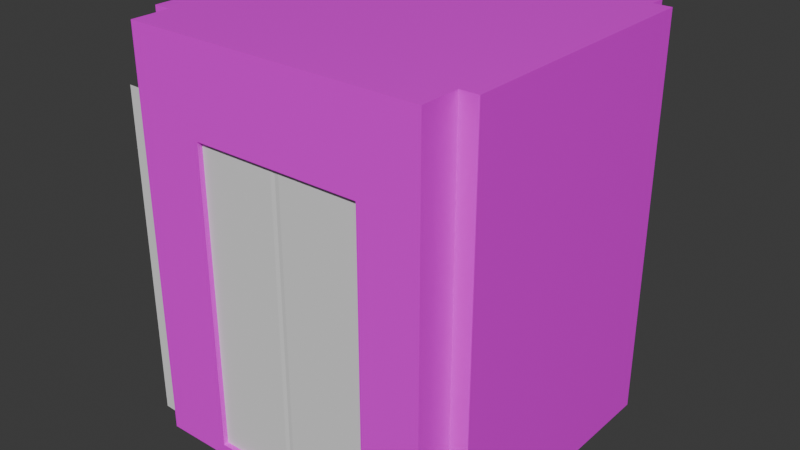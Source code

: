 # Source: elevator.blend  (saved by Blender 4.4.32; exported with 4.5.12 LTS)
import bpy
from mathutils import Matrix  # noqa: F401  (used for matrix-valued properties, if any)

bpy.ops.wm.read_factory_settings(use_empty=True)
scene = bpy.context.scene
scene.name = 'Scene'

# ---- collections
col_collection = bpy.data.collections.new('Collection'); scene.collection.children.link(col_collection)

# ---- images (referenced by path relative to the original .blend; pixels are not part of the script)
import os
ASSET_DIR = os.environ.get("B2B_ASSET_DIR", "")  # directory of the original .blend (textures are referenced by path, not embedded)
HERE = os.path.dirname(os.path.abspath(__file__))  # packed textures are extracted next to this script under _unpacked/

def load_image(name, relpath, width, height, colorspace="sRGB"):
    """Load a texture the original file referenced (path relative to the .blend, or extracted next to this script)."""
    p = next((c for c in (os.path.join(HERE, relpath), os.path.join(ASSET_DIR, relpath)) if relpath and os.path.exists(c)), "")
    if p:
        img = bpy.data.images.load(p, check_existing=True)
        img.name = name
    else:  # same state as the original file: an image datablock whose file is absent (Cycles renders it pink)
        img = bpy.data.images.new(name, width, height)
        img.source = "FILE"
        img.filepath = "//" + (relpath or name)
    img.colorspace_settings.name = colorspace
    return img
img_elevator_base_color = load_image('elevator base color', 'elevator base color.png', 1024, 1024, 'sRGB')
img_material_roughness = load_image('Material Roughness', '', 1024, 1024, 'Non-Color')

# ---- materials (node trees are filled in below, after node groups)
mat_material = bpy.data.materials.new('Material')
mat_brushed_metal = bpy.data.materials.new('Brushed Metal')
mat_brushed_metal.use_transparent_shadow = False

# ---- node groups
ng_output_1_if_input_is_equal_value_002 = bpy.data.node_groups.new('Output 1 if input is equal Value.002', 'ShaderNodeTree')
_s = ng_output_1_if_input_is_equal_value_002.interface.new_socket(name='Value', in_out='OUTPUT', socket_type='NodeSocketFloat')
_s.min_value = 0.0
_s.max_value = 0.0
_s = ng_output_1_if_input_is_equal_value_002.interface.new_socket(name='Value', in_out='INPUT', socket_type='NodeSocketFloat')
_s.default_value = 0.5
_s.min_value = -1e+04
_s.max_value = 1e+04
_s = ng_output_1_if_input_is_equal_value_002.interface.new_socket(name='Input', in_out='INPUT', socket_type='NodeSocketFloat')
_s.default_value = 0.001
_s.min_value = -1e+04
_s.max_value = 1e+04
_N = ng_output_1_if_input_is_equal_value_002.nodes; _L = ng_output_1_if_input_is_equal_value_002.links
n0 = _N.new('ShaderNodeMath'); n0.name = 'Math.001'; n0.location = (-440, -166)
n0.width = 120
n0.operation = 'LESS_THAN'
n0.inputs[2].default_value = 0.0
n1 = _N.new('ShaderNodeMath'); n1.name = 'Math'; n1.location = (-440, 0)
n1.width = 120
n1.operation = 'GREATER_THAN'
n1.inputs[2].default_value = 0.0
n2 = _N.new('ShaderNodeMath'); n2.name = 'Math.004'; n2.location = (-220, 0)
n2.width = 120
n2.operation = 'MULTIPLY'
n2.inputs[2].default_value = 0.0
n3 = _N.new('ShaderNodeMath'); n3.name = 'Math.002'; n3.location = (-660, 0)
n3.width = 120
n3.inputs[1].default_value = 0.01
n3.inputs[2].default_value = 0.0
n4 = _N.new('ShaderNodeMath'); n4.name = 'Math.003'; n4.location = (-660, -166)
n4.width = 120
n4.operation = 'SUBTRACT'
n4.inputs[1].default_value = 0.01
n4.inputs[2].default_value = 0.0
n5 = _N.new('NodeGroupInput'); n5.name = 'Group Input'; n5.location = (-760, 0)
n6 = _N.new('NodeGroupOutput'); n6.name = 'Group Output'; n6.location = (0, 0)
_L.new(n1.outputs[0], n2.inputs[0])
_L.new(n0.outputs[0], n2.inputs[1])
_L.new(n3.outputs[0], n1.inputs[0])
_L.new(n4.outputs[0], n0.inputs[0])
_L.new(n5.outputs[1], n1.inputs[1])
_L.new(n5.outputs[1], n0.inputs[1])
_L.new(n5.outputs[0], n3.inputs[0])
_L.new(n5.outputs[0], n4.inputs[0])
_L.new(n2.outputs[0], n6.inputs[0])
n6.is_active_output = True
ng_selector_002 = bpy.data.node_groups.new('Selector.002', 'ShaderNodeTree')
_s = ng_selector_002.interface.new_socket(name='0', in_out='OUTPUT', socket_type='NodeSocketFloat')
_s.min_value = 0.0
_s.max_value = 0.0
_s = ng_selector_002.interface.new_socket(name='0.1', in_out='OUTPUT', socket_type='NodeSocketFloat')
_s.min_value = 0.0
_s.max_value = 0.0
_s = ng_selector_002.interface.new_socket(name='0.2', in_out='OUTPUT', socket_type='NodeSocketFloat')
_s.min_value = 0.0
_s.max_value = 0.0
_s = ng_selector_002.interface.new_socket(name='0.3', in_out='OUTPUT', socket_type='NodeSocketFloat')
_s.min_value = 0.0
_s.max_value = 0.0
_s = ng_selector_002.interface.new_socket(name='0.4', in_out='OUTPUT', socket_type='NodeSocketFloat')
_s.min_value = 0.0
_s.max_value = 0.0
_s = ng_selector_002.interface.new_socket(name='0.5', in_out='OUTPUT', socket_type='NodeSocketFloat')
_s.min_value = 0.0
_s.max_value = 0.0
_s = ng_selector_002.interface.new_socket(name='0.6', in_out='OUTPUT', socket_type='NodeSocketFloat')
_s.min_value = 0.0
_s.max_value = 0.0
_s = ng_selector_002.interface.new_socket(name='0.7', in_out='OUTPUT', socket_type='NodeSocketFloat')
_s.min_value = 0.0
_s.max_value = 0.0
_s = ng_selector_002.interface.new_socket(name='0.8', in_out='OUTPUT', socket_type='NodeSocketFloat')
_s.min_value = 0.0
_s.max_value = 0.0
_s = ng_selector_002.interface.new_socket(name='0.9', in_out='OUTPUT', socket_type='NodeSocketFloat')
_s.min_value = 0.0
_s.max_value = 0.0
_s = ng_selector_002.interface.new_socket(name='1', in_out='OUTPUT', socket_type='NodeSocketFloat')
_s.min_value = 0.0
_s.max_value = 0.0
_s = ng_selector_002.interface.new_socket(name='Input', in_out='INPUT', socket_type='NodeSocketFloat')
_s.default_value = 0.1
_s.min_value = -1e+04
_s.max_value = 1e+04
_N = ng_selector_002.nodes; _L = ng_selector_002.links
n0 = _N.new('NodeFrame'); n0.name = 'Frame'; n0.location = (641, 77)
n0.label = 'bwide.wordpress.com'
n0.width = 200
n1 = _N.new('ShaderNodeGroup'); n1.name = 'Group.008'; n1.location = (-220, -1124)
n1.width = 120
n1.node_tree = ng_output_1_if_input_is_equal_value_002
n1.inputs[0].default_value = 0.8
n2 = _N.new('ShaderNodeGroup'); n2.name = 'Group.005'; n2.location = (-220, -703)
n2.width = 120
n2.node_tree = ng_output_1_if_input_is_equal_value_002
n2.inputs[0].default_value = 0.5
n3 = _N.new('ShaderNodeGroup'); n3.name = 'Group.002'; n3.location = (-220, -281)
n3.width = 120
n3.node_tree = ng_output_1_if_input_is_equal_value_002
n3.inputs[0].default_value = 0.2
n4 = _N.new('ShaderNodeGroup'); n4.name = 'Group.010'; n4.location = (-220, -1405)
n4.width = 120
n4.node_tree = ng_output_1_if_input_is_equal_value_002
n4.inputs[0].default_value = 1.0
n5 = _N.new('ShaderNodeGroup'); n5.name = 'Group.004'; n5.location = (-220, -562)
n5.width = 120
n5.node_tree = ng_output_1_if_input_is_equal_value_002
n5.inputs[0].default_value = 0.4
n6 = _N.new('ShaderNodeGroup'); n6.name = 'Group.001'; n6.location = (-220, -140)
n6.width = 120
n6.node_tree = ng_output_1_if_input_is_equal_value_002
n6.inputs[0].default_value = 0.1
n7 = _N.new('ShaderNodeGroup'); n7.name = 'Group.003'; n7.location = (-220, -422)
n7.width = 120
n7.node_tree = ng_output_1_if_input_is_equal_value_002
n7.inputs[0].default_value = 0.3
n8 = _N.new('ShaderNodeGroup'); n8.name = 'Group.007'; n8.location = (-220, -983)
n8.width = 120
n8.node_tree = ng_output_1_if_input_is_equal_value_002
n8.inputs[0].default_value = 0.7
n9 = _N.new('ShaderNodeGroup'); n9.name = 'Group.009'; n9.location = (-220, -1264)
n9.width = 120
n9.node_tree = ng_output_1_if_input_is_equal_value_002
n9.inputs[0].default_value = 0.9
n10 = _N.new('ShaderNodeGroup'); n10.name = 'Group.006'; n10.location = (-220, -843)
n10.width = 120
n10.node_tree = ng_output_1_if_input_is_equal_value_002
n10.inputs[0].default_value = 0.6
n11 = _N.new('ShaderNodeGroup'); n11.name = 'Group'; n11.location = (-220, 0)
n11.width = 93
n11.node_tree = ng_output_1_if_input_is_equal_value_002
n11.inputs[0].default_value = 0.0
n12 = _N.new('NodeGroupOutput'); n12.name = 'Group Output'; n12.location = (-641, -77)
n13 = _N.new('NodeGroupInput'); n13.name = 'Group Input'; n13.location = (-460, 0)
n12.parent = n0
_L.new(n13.outputs[0], n11.inputs[1])
_L.new(n13.outputs[0], n6.inputs[1])
_L.new(n13.outputs[0], n3.inputs[1])
_L.new(n13.outputs[0], n7.inputs[1])
_L.new(n13.outputs[0], n5.inputs[1])
_L.new(n13.outputs[0], n2.inputs[1])
_L.new(n13.outputs[0], n10.inputs[1])
_L.new(n13.outputs[0], n8.inputs[1])
_L.new(n13.outputs[0], n1.inputs[1])
_L.new(n13.outputs[0], n9.inputs[1])
_L.new(n13.outputs[0], n4.inputs[1])
_L.new(n11.outputs[0], n12.inputs[0])
_L.new(n6.outputs[0], n12.inputs[1])
_L.new(n3.outputs[0], n12.inputs[2])
_L.new(n7.outputs[0], n12.inputs[3])
_L.new(n5.outputs[0], n12.inputs[4])
_L.new(n2.outputs[0], n12.inputs[5])
_L.new(n10.outputs[0], n12.inputs[6])
_L.new(n8.outputs[0], n12.inputs[7])
_L.new(n1.outputs[0], n12.inputs[8])
_L.new(n9.outputs[0], n12.inputs[9])
_L.new(n4.outputs[0], n12.inputs[10])
n12.is_active_output = True
ng_selector0_1_002 = bpy.data.node_groups.new('Selector0-1.002', 'ShaderNodeTree')
_s = ng_selector0_1_002.interface.new_socket(name='Color', in_out='OUTPUT', socket_type='NodeSocketColor')
_s.default_value = (0.0, 0.0, 0.0, 0.0)
_s = ng_selector0_1_002.interface.new_socket(name='Select', in_out='INPUT', socket_type='NodeSocketFloat')
_s.min_value = 0.0
_s.max_value = 1.0
_s = ng_selector0_1_002.interface.new_socket(name='Color', in_out='INPUT', socket_type='NodeSocketColor')
_s.default_value = (0.5, 0.4967, 0.0, 1.0)
_s = ng_selector0_1_002.interface.new_socket(name='Color', in_out='INPUT', socket_type='NodeSocketColor')
_s.default_value = (0.2579, 0.5, 0.0, 1.0)
_s = ng_selector0_1_002.interface.new_socket(name='Color', in_out='INPUT', socket_type='NodeSocketColor')
_s.default_value = (0.01591, 0.5, 0.0, 1.0)
_s = ng_selector0_1_002.interface.new_socket(name='Color', in_out='INPUT', socket_type='NodeSocketColor')
_s.default_value = (0.0, 0.5, 0.2751, 1.0)
_s = ng_selector0_1_002.interface.new_socket(name='Color', in_out='INPUT', socket_type='NodeSocketColor')
_s.default_value = (0.0, 0.3652, 0.5, 1.0)
_s = ng_selector0_1_002.interface.new_socket(name='Color', in_out='INPUT', socket_type='NodeSocketColor')
_s.default_value = (0.0, 0.125, 0.5, 1.0)
_s = ng_selector0_1_002.interface.new_socket(name='Color', in_out='INPUT', socket_type='NodeSocketColor')
_s.default_value = (0.1037, 0.0, 0.5, 1.0)
_s = ng_selector0_1_002.interface.new_socket(name='Color', in_out='INPUT', socket_type='NodeSocketColor')
_s.default_value = (0.2768, 0.0, 0.5, 1.0)
_s = ng_selector0_1_002.interface.new_socket(name='Color', in_out='INPUT', socket_type='NodeSocketColor')
_s.default_value = (0.5, 0.0, 0.3235, 1.0)
_s = ng_selector0_1_002.interface.new_socket(name='Color', in_out='INPUT', socket_type='NodeSocketColor')
_s.default_value = (0.5, 0.001576, 0.0, 1.0)
_s = ng_selector0_1_002.interface.new_socket(name='Color', in_out='INPUT', socket_type='NodeSocketColor')
_s.default_value = (0.5, 0.1248, 0.0, 1.0)
_s = ng_selector0_1_002.interface.new_socket(name='Color', in_out='INPUT', socket_type='NodeSocketColor')
_s.default_value = (0.5, 0.2282, 0.0, 1.0)
_N = ng_selector0_1_002.nodes; _L = ng_selector0_1_002.links
n0 = _N.new('NodeFrame'); n0.name = 'Frame'; n0.location = (742, 156)
n0.label = 'bwide.wordpress.com'
n0.width = 200
n1 = _N.new('ShaderNodeMix'); n1.name = 'Mix.001'; n1.location = (-374, -7)
n1.width = 100
n1.hide = True
n1.data_type = 'RGBA'
n2 = _N.new('ShaderNodeMix'); n2.name = 'Mix.002'; n2.location = (-561, -7)
n2.width = 100
n2.hide = True
n2.data_type = 'RGBA'
n3 = _N.new('ShaderNodeMix'); n3.name = 'Mix.003'; n3.location = (-748, -7)
n3.width = 100
n3.hide = True
n3.data_type = 'RGBA'
n4 = _N.new('ShaderNodeMix'); n4.name = 'Mix'; n4.location = (-187, -7)
n4.width = 100
n4.hide = True
n4.data_type = 'RGBA'
n5 = _N.new('ShaderNodeMix'); n5.name = 'Mix.007'; n5.location = (-935, -7)
n5.width = 100
n5.hide = True
n5.data_type = 'RGBA'
n6 = _N.new('ShaderNodeMix'); n6.name = 'Mix.006'; n6.location = (-1496, -7)
n6.width = 100
n6.hide = True
n6.data_type = 'RGBA'
n7 = _N.new('ShaderNodeMix'); n7.name = 'Mix.005'; n7.location = (-1309, -7)
n7.width = 100
n7.hide = True
n7.data_type = 'RGBA'
n8 = _N.new('ShaderNodeMix'); n8.name = 'Mix.004'; n8.location = (-1122, -7)
n8.width = 100
n8.hide = True
n8.data_type = 'RGBA'
n9 = _N.new('ShaderNodeMix'); n9.name = 'Mix.008'; n9.location = (-2057, -7)
n9.width = 100
n9.hide = True
n9.data_type = 'RGBA'
n10 = _N.new('ShaderNodeMix'); n10.name = 'Mix.009'; n10.location = (-1870, -7)
n10.width = 100
n10.hide = True
n10.data_type = 'RGBA'
n11 = _N.new('ShaderNodeMix'); n11.name = 'Mix.010'; n11.location = (-1683, -7)
n11.width = 100
n11.hide = True
n11.data_type = 'RGBA'
n12 = _N.new('ShaderNodeGroup'); n12.name = 'Group.011'; n12.location = (-2277, 0)
n12.width = 120
n12.node_tree = ng_selector_002
n13 = _N.new('NodeGroupOutput'); n13.name = 'Group Output'; n13.location = (-742, -156)
n14 = _N.new('NodeGroupInput'); n14.name = 'Group Input'; n14.location = (-2517, 0)
n13.parent = n0
_L.new(n12.outputs[0], n4.inputs[0])
_L.new(n12.outputs[1], n1.inputs[0])
_L.new(n1.outputs[2], n4.inputs[6])
_L.new(n3.outputs[2], n2.inputs[6])
_L.new(n12.outputs[2], n2.inputs[0])
_L.new(n12.outputs[3], n3.inputs[0])
_L.new(n2.outputs[2], n1.inputs[6])
_L.new(n8.outputs[2], n5.inputs[6])
_L.new(n6.outputs[2], n7.inputs[6])
_L.new(n7.outputs[2], n8.inputs[6])
_L.new(n5.outputs[2], n3.inputs[6])
_L.new(n12.outputs[4], n5.inputs[0])
_L.new(n12.outputs[5], n8.inputs[0])
_L.new(n12.outputs[6], n7.inputs[0])
_L.new(n12.outputs[7], n6.inputs[0])
_L.new(n9.outputs[2], n10.inputs[6])
_L.new(n10.outputs[2], n11.inputs[6])
_L.new(n11.outputs[2], n6.inputs[6])
_L.new(n12.outputs[8], n11.inputs[0])
_L.new(n12.outputs[9], n10.inputs[0])
_L.new(n12.outputs[10], n9.inputs[0])
_L.new(n14.outputs[0], n12.inputs[0])
_L.new(n14.outputs[1], n4.inputs[7])
_L.new(n4.outputs[2], n13.inputs[0])
n13.is_active_output = True
ng_condfresnel_002 = bpy.data.node_groups.new('CondFresnel.002', 'ShaderNodeTree')
_s = ng_condfresnel_002.interface.new_socket(name='Value', in_out='OUTPUT', socket_type='NodeSocketFloat')
_s = ng_condfresnel_002.interface.new_socket(name='n', in_out='INPUT', socket_type='NodeSocketFloat')
_s.default_value = 1.0
_s.min_value = -1e+04
_s.max_value = 1e+04
_s = ng_condfresnel_002.interface.new_socket(name='k', in_out='INPUT', socket_type='NodeSocketFloat')
_s.min_value = -1e+04
_s.max_value = 1e+04
_s = ng_condfresnel_002.interface.new_socket(name='Pol', in_out='INPUT', socket_type='NodeSocketFloat')
_s.subtype = 'FACTOR'
_s.default_value = 0.5
_s.min_value = 0.0
_s.max_value = 1.0
_N = ng_condfresnel_002.nodes; _L = ng_condfresnel_002.links
n0 = _N.new('ShaderNodeNewGeometry'); n0.name = 'Geometry'; n0.location = (-1940, 0)
n0.width = 120
n1 = _N.new('ShaderNodeMath'); n1.name = 'Add.001'; n1.location = (-1480, 0)
n1.width = 120
n1.operation = 'POWER'
n1.inputs[1].default_value = 2.0
n1.inputs[2].default_value = 0.0
n2 = _N.new('ShaderNodeMath'); n2.name = 'Add.005'; n2.location = (-1260, 0)
n2.width = 120
n2.operation = 'MULTIPLY'
n2.inputs[2].default_value = 0.0
n3 = _N.new('ShaderNodeVectorMath'); n3.name = 'Add'; n3.location = (-1700, 0)
n3.width = 80
n3.operation = 'DOT_PRODUCT'
n4 = _N.new('ShaderNodeMath'); n4.name = 'Add.008'; n4.location = (-1040, -167)
n4.width = 120
n4.inputs[2].default_value = 0.0
n5 = _N.new('ShaderNodeMath'); n5.name = 'Add.007'; n5.location = (-1260, -167)
n5.width = 120
n5.operation = 'MULTIPLY'
n5.inputs[1].default_value = 2.0
n5.inputs[2].default_value = 0.0
n6 = _N.new('ShaderNodeMath'); n6.name = 'Add.009'; n6.location = (-820, -166)
n6.width = 120
n6.inputs[1].default_value = 1.0
n6.inputs[2].default_value = 0.0
n7 = _N.new('ShaderNodeMath'); n7.name = 'Add.010'; n7.location = (-1040, 0)
n7.width = 120
n7.operation = 'SUBTRACT'
n7.inputs[2].default_value = 0.0
n8 = _N.new('ShaderNodeMath'); n8.name = 'Add.011'; n8.location = (-820, 0)
n8.width = 120
n8.inputs[1].default_value = 1.0
n8.inputs[2].default_value = 0.0
n9 = _N.new('ShaderNodeMath'); n9.name = 'Add.013'; n9.location = (-1040, -334)
n9.width = 120
n9.operation = 'SUBTRACT'
n9.inputs[2].default_value = 0.0
n10 = _N.new('ShaderNodeMath'); n10.name = 'Add.016'; n10.location = (-820, -499)
n10.width = 120
n10.inputs[2].default_value = 0.0
n11 = _N.new('ShaderNodeMath'); n11.name = 'Add.004'; n11.location = (-1480, -167)
n11.width = 120
n11.inputs[2].default_value = 0.0
n12 = _N.new('ShaderNodeMath'); n12.name = 'Add.015'; n12.location = (-1040, -500)
n12.width = 120
n12.inputs[2].default_value = 0.0
n13 = _N.new('ShaderNodeMath'); n13.name = 'Add.012'; n13.location = (-600, 0)
n13.width = 120
n13.operation = 'DIVIDE'
n13.inputs[2].default_value = 0.0
n14 = _N.new('ShaderNodeMath'); n14.name = 'Add.014'; n14.location = (-820, -334)
n14.width = 120
n14.inputs[2].default_value = 0.0
n15 = _N.new('ShaderNodeMath'); n15.name = 'Add.017'; n15.location = (-600, -168)
n15.width = 120
n15.operation = 'DIVIDE'
n15.inputs[2].default_value = 0.0
n16 = _N.new('ShaderNodeMath'); n16.name = 'Add.006'; n16.location = (-1480, -334)
n16.width = 120
n16.operation = 'MULTIPLY'
n16.inputs[2].default_value = 0.0
n17 = _N.new('ShaderNodeMath'); n17.name = 'Add.003'; n17.location = (-1700, -331)
n17.width = 120
n17.operation = 'POWER'
n17.inputs[1].default_value = 2.0
n17.inputs[2].default_value = 0.0
n18 = _N.new('ShaderNodeRGBToBW'); n18.name = 'RGB to BW'; n18.location = (-180, 0)
n18.width = 80
n19 = _N.new('ShaderNodeMix'); n19.name = 'Mix'; n19.location = (-380, 0)
n19.width = 100
n19.data_type = 'RGBA'
n20 = _N.new('ShaderNodeMath'); n20.name = 'Add.002'; n20.location = (-1700, -165)
n20.width = 120
n20.operation = 'POWER'
n20.inputs[1].default_value = 2.0
n20.inputs[2].default_value = 0.0
n21 = _N.new('NodeGroupInput'); n21.name = 'Group Input'; n21.location = (-1940, -202)
n22 = _N.new('NodeGroupOutput'); n22.name = 'Group Output'; n22.location = (0, 0)
_L.new(n0.outputs[1], n3.inputs[0])
_L.new(n0.outputs[4], n3.inputs[1])
_L.new(n3.outputs[1], n1.inputs[0])
_L.new(n20.outputs[0], n11.inputs[0])
_L.new(n11.outputs[0], n2.inputs[1])
_L.new(n1.outputs[0], n2.inputs[0])
_L.new(n3.outputs[1], n16.inputs[0])
_L.new(n16.outputs[0], n5.inputs[0])
_L.new(n2.outputs[0], n4.inputs[0])
_L.new(n5.outputs[0], n4.inputs[1])
_L.new(n4.outputs[0], n6.inputs[0])
_L.new(n2.outputs[0], n7.inputs[0])
_L.new(n5.outputs[0], n7.inputs[1])
_L.new(n7.outputs[0], n8.inputs[0])
_L.new(n6.outputs[0], n13.inputs[1])
_L.new(n8.outputs[0], n13.inputs[0])
_L.new(n11.outputs[0], n9.inputs[0])
_L.new(n5.outputs[0], n9.inputs[1])
_L.new(n9.outputs[0], n14.inputs[0])
_L.new(n1.outputs[0], n14.inputs[1])
_L.new(n12.outputs[0], n10.inputs[0])
_L.new(n1.outputs[0], n10.inputs[1])
_L.new(n11.outputs[0], n12.inputs[0])
_L.new(n5.outputs[0], n12.inputs[1])
_L.new(n14.outputs[0], n15.inputs[0])
_L.new(n10.outputs[0], n15.inputs[1])
_L.new(n21.outputs[0], n20.inputs[0])
_L.new(n21.outputs[0], n16.inputs[1])
_L.new(n21.outputs[1], n17.inputs[0])
_L.new(n17.outputs[0], n11.inputs[1])
_L.new(n19.outputs[2], n18.inputs[0])
_L.new(n18.outputs[0], n22.inputs[0])
_L.new(n13.outputs[0], n19.inputs[6])
_L.new(n15.outputs[0], n19.inputs[7])
_L.new(n21.outputs[2], n19.inputs[0])
n22.is_active_output = True
ng_chrome_brushed__002 = bpy.data.node_groups.new('Chrome(brushed).002', 'ShaderNodeTree')
_s = ng_chrome_brushed__002.interface.new_socket(name='Shader', in_out='OUTPUT', socket_type='NodeSocketShader')
_s = ng_chrome_brushed__002.interface.new_socket(name='XYZ Selector', in_out='INPUT', socket_type='NodeSocketFloat')
_s.default_value = 0.1
_s.min_value = 0.0
_s.max_value = 0.2
_s = ng_chrome_brushed__002.interface.new_socket(name='Scale', in_out='INPUT', socket_type='NodeSocketFloat')
_s.default_value = 1800.0
_s.min_value = -1000.0
_s.max_value = 1000.0
_s = ng_chrome_brushed__002.interface.new_socket(name='Normal', in_out='INPUT', socket_type='NodeSocketFloat')
_s.default_value = 0.03
_s.min_value = 0.0
_s.max_value = 10.0
_s = ng_chrome_brushed__002.interface.new_socket(name='Mix', in_out='INPUT', socket_type='NodeSocketFloat')
_s.default_value = 0.5
_s.min_value = 0.0
_s.max_value = 1.0
_s = ng_chrome_brushed__002.interface.new_socket(name='Rotation °', in_out='INPUT', socket_type='NodeSocketFloat')
_s.min_value = 0.0
_s.max_value = 1.0
_s = ng_chrome_brushed__002.interface.new_socket(name='Roughness1', in_out='INPUT', socket_type='NodeSocketFloat')
_s.default_value = 0.2
_s.min_value = 0.0
_s.max_value = 1.0
_s = ng_chrome_brushed__002.interface.new_socket(name='Anisotropy1', in_out='INPUT', socket_type='NodeSocketFloat')
_s.default_value = 0.5
_s.min_value = -1.0
_s.max_value = 1.0
_s = ng_chrome_brushed__002.interface.new_socket(name='Roughness2', in_out='INPUT', socket_type='NodeSocketFloat')
_s.default_value = 0.2
_s.min_value = 0.0
_s.max_value = 1.0
_s = ng_chrome_brushed__002.interface.new_socket(name='Anisotropy2', in_out='INPUT', socket_type='NodeSocketFloat')
_s.default_value = 0.9
_s.min_value = -1.0
_s.max_value = 1.0
_N = ng_chrome_brushed__002.nodes; _L = ng_chrome_brushed__002.links
n0 = _N.new('NodeFrame'); n0.name = 'Frame.012'; n0.location = (-1380, 30)
n0.label = 'Chromium(Cr)'
n0.width = 390
n1 = _N.new('NodeFrame'); n1.name = 'Frame'; n1.location = (-30, 30)
n1.label = 'bwide.wordpress.com'
n1.width = 200
n2 = _N.new('ShaderNodeBsdfAnisotropic'); n2.name = 'Anisotropic BSDF'; n2.location = (-500, -200)
n2.distribution = 'BECKMANN'
n3 = _N.new('ShaderNodeMath'); n3.name = 'Math'; n3.location = (-850, -369)
n3.width = 120
n3.hide = True
n3.operation = 'DIVIDE'
n3.inputs[1].default_value = 360.0
n3.inputs[2].default_value = 0.0
n4 = _N.new('ShaderNodeTexNoise'); n4.name = 'Noise Texture.001'; n4.location = (-1350, -679)
n4.width = 150
n4.inputs[3].default_value = 0.0
n5 = _N.new('ShaderNodeMath'); n5.name = 'Math.001'; n5.location = (-1570, -384)
n5.width = 120
n5.hide = True
n5.operation = 'MULTIPLY'
n5.inputs[1].default_value = 2.0
n5.inputs[2].default_value = 0.0
n6 = _N.new('ShaderNodeTangent'); n6.name = 'Tangent'; n6.location = (-1100, -325)
n6.axis = 'X'
n7 = _N.new('ShaderNodeTangent'); n7.name = 'Tangent.002'; n7.location = (-1100, -524)
n8 = _N.new('ShaderNodeTangent'); n8.name = 'Tangent.001'; n8.location = (-1100, -425)
n8.axis = 'Y'
n9 = _N.new('ShaderNodeMapping'); n9.name = 'Mapping.002'; n9.location = (-1810, -994)
n9.inputs[3].default_value = (0.1, 0.1, 60.0)
n10 = _N.new('ShaderNodeTexCoord'); n10.name = 'Texture Coordinate'; n10.location = (-2060, 0)
n10.width = 150
n11 = _N.new('ShaderNodeGroup'); n11.name = 'Group'; n11.location = (-850, -557)
n11.width = 120
n11.node_tree = ng_selector0_1_002
n11.inputs[2].default_value = (0.2579, 0.5, 0.0, 1.0)
n11.inputs[3].default_value = (0.01591, 0.5, 0.0, 1.0)
n11.inputs[4].default_value = (0.0, 0.5, 0.2751, 1.0)
n11.inputs[5].default_value = (0.0, 0.3652, 0.5, 1.0)
n11.inputs[6].default_value = (0.0, 0.125, 0.5, 1.0)
n11.inputs[7].default_value = (0.1037, 0.0, 0.5, 1.0)
n11.inputs[8].default_value = (0.2768, 0.0, 0.5, 1.0)
n11.inputs[9].default_value = (0.5, 0.0, 0.3235, 1.0)
n11.inputs[10].default_value = (0.5, 0.001576, 0.0, 1.0)
n11.inputs[11].default_value = (0.5, 0.1248, 0.0, 1.0)
n11.inputs[12].default_value = (0.5, 0.2282, 0.0, 1.0)
n12 = _N.new('ShaderNodeMapping'); n12.name = 'Mapping.001'; n12.location = (-1810, -627)
n12.inputs[3].default_value = (0.1, 60.0, 0.1)
n13 = _N.new('ShaderNodeMapping'); n13.name = 'Mapping'; n13.location = (-1810, -259)
n13.inputs[3].default_value = (60.0, 0.1, 0.1)
n14 = _N.new('ShaderNodeMixShader'); n14.name = 'Mix Shader'; n14.location = (-250, 0)
n14.width = 150
n15 = _N.new('ShaderNodeGroup'); n15.name = 'Group.001'; n15.location = (-1570, 0)
n15.width = 120
n15.node_tree = ng_selector0_1_002
n15.inputs[2].default_value = (0.2579, 0.5, 0.0, 1.0)
n15.inputs[3].default_value = (0.01591, 0.5, 0.0, 1.0)
n15.inputs[4].default_value = (0.0, 0.5, 0.2751, 1.0)
n15.inputs[5].default_value = (0.0, 0.3652, 0.5, 1.0)
n15.inputs[6].default_value = (0.0, 0.125, 0.5, 1.0)
n15.inputs[7].default_value = (0.1037, 0.0, 0.5, 1.0)
n15.inputs[8].default_value = (0.2768, 0.0, 0.5, 1.0)
n15.inputs[9].default_value = (0.5, 0.0, 0.3235, 1.0)
n15.inputs[10].default_value = (0.5, 0.001576, 0.0, 1.0)
n15.inputs[11].default_value = (0.5, 0.1248, 0.0, 1.0)
n15.inputs[12].default_value = (0.5, 0.2282, 0.0, 1.0)
n16 = _N.new('NodeGroupInput'); n16.name = 'Group Input'; n16.location = (-1810, 0)
n17 = _N.new('ShaderNodeMix'); n17.name = 'Mix.001'; n17.location = (-1100, -137)
n17.width = 100
n17.data_type = 'RGBA'
n18 = _N.new('ShaderNodeBsdfAnisotropic'); n18.name = 'Anisotropic BSDF.001'; n18.location = (-500, 0)
n18.distribution = 'BECKMANN'
n19 = _N.new('ShaderNodeNormalMap'); n19.name = 'Normal Map'; n19.location = (-850, -412)
n19.width = 250
n19.space = 'OBJECT'
n20 = _N.new('ShaderNodeMix'); n20.name = 'Mix'; n20.location = (-850, 0)
n20.width = 100
n20.data_type = 'RGBA'
n20.blend_type = 'OVERLAY'
n20.inputs[0].default_value = 1.0
n21 = _N.new('ShaderNodeGroup'); n21.name = 'Missing Datablock.035'; n21.location = (30, -30)
n21.width = 120
n21.node_tree = ng_condfresnel_002
n21.inputs[0].default_value = 3.068
n21.inputs[1].default_value = 3.361
n21.inputs[2].default_value = 0.5
n22 = _N.new('ShaderNodeGroup'); n22.name = 'Missing Datablock.033'; n22.location = (30, -197)
n22.width = 120
n22.node_tree = ng_condfresnel_002
n22.inputs[0].default_value = 3.172
n22.inputs[1].default_value = 3.327
n22.inputs[2].default_value = 0.5
n23 = _N.new('ShaderNodeCombineColor'); n23.name = 'Combine RGB.010'; n23.location = (280, -30)
n23.width = 80
n24 = _N.new('NodeGroupOutput'); n24.name = 'Group Output'; n24.location = (30, -30)
n25 = _N.new('ShaderNodeGroup'); n25.name = 'Missing Datablock.034'; n25.location = (30, -363)
n25.width = 119
n25.node_tree = ng_condfresnel_002
n25.inputs[0].default_value = 2.01
n25.inputs[1].default_value = 2.851
n25.inputs[2].default_value = 0.5
n26 = _N.new('ShaderNodeMath'); n26.name = 'Math.002'; n26.location = (-850, -934)
n26.operation = 'POWER'
n27 = _N.new('ShaderNodeMath'); n27.name = 'Math.003'; n27.location = (-850, -189)
n27.operation = 'POWER'
n28 = _N.new('ShaderNodeTexNoise'); n28.name = 'Noise Texture'; n28.location = (-1350, -500)
n28.width = 150
n28.inputs[3].default_value = 0.0
n21.parent = n0
n22.parent = n0
n23.parent = n0
n24.parent = n1
n25.parent = n0
_L.new(n2.outputs[0], n14.inputs[2])
_L.new(n19.outputs[0], n2.inputs[4])
_L.new(n20.outputs[2], n2.inputs[0])
_L.new(n20.outputs[2], n18.inputs[0])
_L.new(n19.outputs[0], n18.inputs[4])
_L.new(n18.outputs[0], n14.inputs[1])
_L.new(n3.outputs[0], n2.inputs[3])
_L.new(n3.outputs[0], n18.inputs[3])
_L.new(n28.outputs[0], n17.inputs[6])
_L.new(n4.outputs[0], n17.inputs[7])
_L.new(n17.outputs[2], n19.inputs[1])
_L.new(n17.outputs[2], n20.inputs[7])
_L.new(n5.outputs[0], n4.inputs[2])
_L.new(n10.outputs[3], n13.inputs[0])
_L.new(n6.outputs[0], n11.inputs[1])
_L.new(n13.outputs[0], n15.inputs[1])
_L.new(n10.outputs[3], n12.inputs[0])
_L.new(n10.outputs[3], n9.inputs[0])
_L.new(n15.outputs[0], n4.inputs[0])
_L.new(n15.outputs[0], n28.inputs[0])
_L.new(n11.outputs[0], n18.inputs[5])
_L.new(n11.outputs[0], n2.inputs[5])
_L.new(n16.outputs[3], n14.inputs[0])
_L.new(n16.outputs[2], n19.inputs[0])
_L.new(n16.outputs[6], n18.inputs[2])
_L.new(n16.outputs[8], n2.inputs[2])
_L.new(n16.outputs[4], n3.inputs[0])
_L.new(n16.outputs[1], n28.inputs[2])
_L.new(n16.outputs[1], n5.inputs[0])
_L.new(n14.outputs[0], n24.inputs[0])
_L.new(n16.outputs[0], n15.inputs[0])
_L.new(n16.outputs[0], n11.inputs[0])
_L.new(n21.outputs[0], n23.inputs[0])
_L.new(n22.outputs[0], n23.inputs[1])
_L.new(n25.outputs[0], n23.inputs[2])
_L.new(n23.outputs[0], n20.inputs[6])
_L.new(n16.outputs[7], n26.inputs[0])
_L.new(n26.outputs[0], n2.inputs[1])
_L.new(n16.outputs[5], n27.inputs[0])
_L.new(n27.outputs[0], n18.inputs[1])
n24.is_active_output = True

# ---- material node trees
mat_material.use_nodes = True; mat_material.node_tree.nodes.clear()
_N = mat_material.node_tree.nodes; _L = mat_material.node_tree.links
n0 = _N.new('ShaderNodeBsdfPrincipled'); n0.name = 'Principled BSDF'; n0.location = (10, 300)
n1 = _N.new('ShaderNodeOutputMaterial'); n1.name = 'Material Output'; n1.location = (300, 300)
n2 = _N.new('ShaderNodeTexImage'); n2.name = 'Image Texture'; n2.location = (-280, 271)
n2.image = img_elevator_base_color
n2.interpolation = 'Closest'
n3 = _N.new('ShaderNodeTexImage'); n3.name = 'Image Texture.001'; n3.location = (-280, 213)
n3.image = img_material_roughness
_L.new(n0.outputs[0], n1.inputs[0])
_L.new(n2.outputs[0], n0.inputs[0])
_L.new(n3.outputs[0], n0.inputs[2])
n1.is_active_output = True
mat_brushed_metal.use_nodes = True; mat_brushed_metal.node_tree.nodes.clear()
_N = mat_brushed_metal.node_tree.nodes; _L = mat_brushed_metal.node_tree.links
n0 = _N.new('ShaderNodeGroup'); n0.name = 'Group.003'; n0.location = (-220, 137)
n0.width = 200
n0.node_tree = ng_chrome_brushed__002
n0.inputs[0].default_value = 0.1
n0.inputs[1].default_value = 50.0
n0.inputs[2].default_value = 0.03
n0.inputs[3].default_value = 0.5
n0.inputs[4].default_value = 0.0
n0.inputs[5].default_value = 0.4
n0.inputs[6].default_value = 0.5
n0.inputs[7].default_value = 0.2
n0.inputs[8].default_value = 0.9
n1 = _N.new('ShaderNodeOutputMaterial'); n1.name = 'Material Output'; n1.location = (80, 137)
_L.new(n0.outputs[0], n1.inputs[0])
n1.is_active_output = True

# ---- world
world_world = bpy.data.worlds.new('World'); scene.world = world_world
world_world.use_nodes = True; world_world.node_tree.nodes.clear()
_N = world_world.node_tree.nodes; _L = world_world.node_tree.links
n0 = _N.new('ShaderNodeOutputWorld'); n0.name = 'World Output'; n0.location = (300, 300)
n1 = _N.new('ShaderNodeBackground'); n1.name = 'Background'; n1.location = (10, 300)
n1.inputs[0].default_value = (0.05088, 0.05088, 0.05088, 1.0)
_L.new(n1.outputs[0], n0.inputs[0])
n0.is_active_output = True
world_world.color = (0.05088, 0.05088, 0.05088)
world_world.sun_shadow_jitter_overblur = 0.0

# ---- meshes
me_cube_001 = bpy.data.meshes.new('Cube.001')
me_cube_001.from_pydata([(-1.194, -1.077, -0.5784), (-1.194, -1.077, 1.364), (-1.194, 1.09, -0.5784), (-1.194, 1.09, 1.364), (1.207, -1.077, -0.5784), (1.207, -1.077, 1.364), (1.207, 1.09, -0.5784), (1.207, 1.09, 1.364), (-1.34, -1.077, -0.5784), (-1.34, -1.077, 1.364), (-1.34, 1.09, 1.364), (-1.34, 1.09, -0.5784), (-1.194, 1.223, -0.5784), (-1.194, 1.223, 1.364), (1.207, 1.223, 1.364), (1.207, 1.223, -0.5784), (1.353, 1.09, -0.5784), (1.353, 1.09, 1.364), (1.353, -1.077, 1.364), (1.353, -1.077, -0.5784), (1.207, -1.395, -0.5784), (1.207, -1.395, 1.364), (-1.194, -1.395, 1.364), (-1.194, -1.395, -0.5784), (-0.6403, -1.395, -0.5784), (-0.6403, 1.223, 1.364), (-0.6403, -1.077, 1.364), (-0.6403, 1.09, -0.5784), (0.729, -1.395, -0.5784), (0.729, -1.395, 1.364), (0.729, 1.223, -0.5784), (0.729, 1.223, 1.364), (0.729, -1.077, 1.364), (0.729, -1.077, -0.5784), (0.729, 1.09, 1.364), (0.729, 1.09, -0.5784), (-0.6403, -1.395, 1.364), (-0.6403, 1.223, -0.5784), (-0.6403, -1.077, -0.5784), (-0.6403, 1.09, 1.364), (-1.194, -1.077, 49.78), (-1.194, 1.09, 49.78), (0.729, 1.09, 49.78), (1.207, 1.09, 49.78), (1.207, -1.077, 49.78), (-0.6403, -1.077, 49.78), (-1.34, 1.09, 49.78), (-1.34, -1.077, 49.78), (-0.6403, 1.223, 49.78), (-1.194, 1.223, 49.78), (1.207, 1.223, 49.78), (1.353, -1.077, 49.78), (1.353, 1.09, 49.78), (0.729, -1.395, 49.78), (1.207, -1.395, 49.78), (-1.194, -1.395, 49.78), (-0.6403, 1.09, 49.78), (-0.6403, -1.395, 49.78), (0.729, 1.223, 49.78), (0.729, -1.077, 49.78), (-1.194, -1.077, 61.4), (-1.194, 1.09, 61.4), (0.729, 1.09, 61.4), (1.207, 1.09, 61.4), (1.207, -1.077, 61.4), (-0.6403, -1.077, 61.4), (-1.34, 1.09, 61.4), (-1.34, -1.077, 61.4), (-0.6403, 1.223, 61.4), (-1.194, 1.223, 61.4), (1.207, 1.223, 61.4), (1.353, -1.077, 61.4), (1.353, 1.09, 61.4), (0.729, -1.395, 61.4), (1.207, -1.395, 61.4), (-1.194, -1.395, 61.4), (-0.6403, 1.09, 61.4), (-0.6403, -1.395, 61.4), (0.729, 1.223, 61.4), (0.729, -1.077, 61.4), (-0.8239, -1.077, 18.81), (-1.01, -1.077, 18.81), (-1.01, -1.077, 33.59), (-0.8239, -1.077, 33.59), (-0.8239, -1.034, 18.81), (-1.01, -1.034, 18.81), (-0.8239, -1.034, 33.59), (-1.01, -1.034, 33.59), (1.207, 0.1714, 18.89), (1.207, -0.1581, 18.89), (1.207, -0.1581, 23.31), (1.207, 0.1714, 23.31), (-1.194, -0.1581, 18.89), (-1.194, 0.1714, 18.89), (-1.194, 0.1714, 23.31), (-1.194, -0.1581, 23.31), (1.115, 0.1714, 18.89), (1.115, -0.1581, 18.89), (1.115, 0.1714, 23.31), (1.115, -0.1581, 23.31), (-1.102, -0.1581, 18.89), (-1.102, 0.1714, 18.89), (-1.102, -0.1581, 23.31), (-1.102, 0.1714, 23.31), (1.068, 0.1714, 18.89), (1.068, -0.1581, 18.89), (1.068, 0.1714, 23.31), (1.068, -0.1581, 23.31), (-1.054, -0.1581, 18.89), (-1.054, 0.1714, 18.89), (-1.054, -0.1581, 23.31), (-1.054, 0.1714, 23.31), (1.115, -1.015, 18.89), (1.115, -1.015, 23.31), (-1.102, -1.015, 18.89), (-1.102, -1.015, 23.31), (1.068, -1.015, 18.89), (1.068, -1.015, 23.31), (-1.054, -1.015, 18.89), (-1.054, -1.015, 23.31), (1.115, 0.9647, 23.31), (1.115, 0.9647, 18.89), (-1.102, 0.9647, 23.31), (-1.102, 0.9647, 18.89), (1.068, 0.9647, 23.31), (1.068, 0.9647, 18.89), (-1.054, 0.9647, 23.31), (-1.054, 0.9647, 18.89), (-1.194, -1.077, 63.76), (-1.194, 1.09, 63.76), (0.729, 1.09, 63.76), (1.207, 1.09, 63.76), (1.207, -1.077, 63.76), (-0.6403, -1.077, 63.76), (-1.34, 1.09, 63.76), (-1.34, -1.077, 63.76), (-0.6403, 1.223, 63.76), (-1.194, 1.223, 63.76), (1.207, 1.223, 63.76), (1.353, -1.077, 63.76), (1.353, 1.09, 63.76), (0.729, -1.395, 63.76), (1.207, -1.395, 63.76), (-1.194, -1.395, 63.76), (-0.6403, 1.09, 63.76), (-0.6403, -1.395, 63.76), (0.729, 1.223, 63.76), (0.729, -1.077, 63.76)], [], [(35, 6, 4, 33), (39, 3, 1, 26), (8, 9, 10, 11), (1, 9, 8, 0), (34, 39, 26, 32), (2, 11, 10, 3), (0, 8, 11, 2), (30, 31, 14, 15), (3, 13, 12, 2), (28, 29, 36, 24), (6, 15, 14, 7), (35, 30, 15, 6), (16, 17, 18, 19), (7, 17, 16, 6), (33, 28, 24, 38), (4, 19, 18, 5), (6, 16, 19, 4), (24, 36, 22, 23), (5, 21, 20, 4), (2, 27, 38, 0), (0, 23, 22, 1), (38, 24, 23, 0), (12, 13, 25, 37), (2, 12, 37, 27), (32, 29, 53, 59), (32, 26, 36, 29), (27, 35, 33, 38), (7, 34, 32, 5), (37, 25, 31, 30), (27, 37, 30, 35), (20, 21, 29, 28), (4, 20, 28, 33), (83, 80, 84, 86), (3, 39, 56, 41), (39, 34, 42, 56), (3, 10, 46, 41), (21, 5, 44, 54), (36, 26, 45, 57), (69, 61, 129, 137), (43, 44, 64, 63), (44, 59, 79, 64), (43, 50, 70, 63), (42, 43, 63, 62), (50, 58, 78, 70), (49, 41, 61, 69), (7, 14, 50, 43), (5, 18, 51, 44), (1, 22, 55, 40), (34, 7, 43, 42), (10, 9, 47, 46), (25, 13, 49, 48), (22, 36, 57, 55), (18, 17, 52, 51), (29, 21, 54, 53), (14, 31, 58, 50), (94, 95, 102, 103), (31, 25, 48, 58), (9, 1, 40, 47), (5, 32, 59, 44), (13, 3, 41, 49), (89, 90, 99, 97), (17, 7, 43, 52), (60, 75, 143, 128), (68, 69, 137, 136), (77, 73, 141, 145), (74, 64, 132, 142), (61, 66, 134, 129), (73, 74, 142, 141), (51, 52, 72, 71), (56, 42, 62, 76), (45, 40, 60, 65), (41, 56, 76, 61), (52, 43, 63, 72), (46, 47, 67, 66), (55, 57, 77, 75), (44, 51, 71, 64), (47, 40, 60, 67), (58, 48, 68, 78), (53, 54, 74, 73), (41, 46, 66, 61), (54, 44, 64, 74), (48, 49, 69, 68), (57, 53, 73, 77), (40, 41, 61, 60), (40, 55, 75, 60), (79, 59, 45, 65), (57, 45, 59, 53), (26, 1, 81, 80), (1, 40, 82, 81), (40, 45, 83, 82), (45, 26, 80, 83), (84, 85, 87, 86), (81, 82, 87, 85), (80, 81, 85, 84), (82, 83, 86, 87), (7, 5, 89, 88), (5, 44, 90, 89), (44, 43, 91, 90), (43, 7, 88, 91), (1, 3, 93, 92), (3, 41, 94, 93), (41, 40, 95, 94), (40, 1, 92, 95), (99, 98, 106, 107), (102, 100, 114, 115), (88, 89, 97, 96), (95, 92, 100, 102), (90, 91, 98, 99), (91, 88, 96, 98), (93, 94, 103, 101), (92, 93, 101, 100), (104, 105, 107, 106), (108, 109, 111, 110), (98, 96, 121, 120), (103, 111, 126, 122), (100, 101, 109, 108), (99, 107, 117, 113), (96, 97, 105, 104), (103, 102, 110, 111), (115, 114, 118, 119), (112, 113, 117, 116), (110, 102, 115, 119), (108, 110, 119, 118), (100, 108, 118, 114), (97, 99, 113, 112), (105, 97, 112, 116), (107, 105, 116, 117), (120, 121, 125, 124), (123, 122, 126, 127), (109, 101, 123, 127), (96, 104, 125, 121), (101, 103, 122, 123), (104, 106, 124, 125), (106, 98, 120, 124), (111, 109, 127, 126), (145, 141, 147, 133), (129, 144, 136, 137), (144, 130, 146, 136), (132, 147, 141, 142), (128, 129, 134, 135), (130, 131, 138, 146), (131, 132, 139, 140), (133, 128, 143, 145), (70, 78, 146, 138), (147, 132, 131, 130), (63, 70, 138, 131), (133, 147, 130, 144), (128, 133, 144, 129), (71, 72, 140, 139), (62, 63, 64, 79), (76, 62, 79, 65), (61, 76, 65, 60), (72, 63, 131, 140), (66, 67, 135, 134), (75, 77, 145, 143), (64, 71, 139, 132), (67, 60, 128, 135), (78, 68, 136, 146)])
_uv = me_cube_001.uv_layers.new(name='UVMap')
_uv.uv.foreach_set('vector', [0.285, 0.9638, 0.3474, 0.9638, 0.3474, 0.6805, 0.285, 0.6805, 0.8863, 0.7657, 0.9416, 0.7657, 0.9416, 0.9822, 0.8863, 0.9822, 0.3059, 0.6323, 0.3059, 0.6432, 0.06957, 0.6432, 0.06957, 0.6323, 0.312, 0.6432, 0.328, 0.6432, 0.328, 0.6323, 0.312, 0.6323, 0.7496, 0.7657, 0.8863, 0.7657, 0.8863, 0.9822, 0.7496, 0.9822, 0.312, 0.6323, 0.328, 0.6323, 0.328, 0.6432, 0.312, 0.6432, 0.03369, 0.6805, 0.01453, 0.6805, 0.01453, 0.9638, 0.03369, 0.9638, 0.1024, 0.6323, 0.1024, 0.6432, 0.05029, 0.6432, 0.05029, 0.6323, 0.06957, 0.6432, 0.05515, 0.6432, 0.05515, 0.6323, 0.06957, 0.6323, 0.2598, 0.6246, 0.2598, 0.6356, 0.1206, 0.6356, 0.1206, 0.6246, 0.06957, 0.6323, 0.05515, 0.6323, 0.05515, 0.6432, 0.06957, 0.6432, 0.285, 0.9638, 0.285, 0.9811, 0.3474, 0.9811, 0.3474, 0.9638, 0.06957, 0.6323, 0.06957, 0.6432, 0.3059, 0.6432, 0.3059, 0.6323, 0.05029, 0.6432, 0.03431, 0.6432, 0.03431, 0.6323, 0.05029, 0.6323, 0.285, 0.6805, 0.285, 0.639, 0.106, 0.639, 0.106, 0.6805, 0.05029, 0.6323, 0.03431, 0.6323, 0.03431, 0.6432, 0.05029, 0.6432, 0.3474, 0.9638, 0.3666, 0.9638, 0.3666, 0.6805, 0.3474, 0.6805, 0.1206, 0.6246, 0.1206, 0.6356, 0.06438, 0.6356, 0.06438, 0.6246, 0.3059, 0.6432, 0.3406, 0.6432, 0.3406, 0.6323, 0.3059, 0.6323, 0.03369, 0.9638, 0.106, 0.9638, 0.106, 0.6805, 0.03369, 0.6805, 0.3059, 0.6323, 0.3406, 0.6323, 0.3406, 0.6432, 0.3059, 0.6432, 0.106, 0.6805, 0.106, 0.639, 0.03369, 0.639, 0.03369, 0.6805, 0.312, 0.6323, 0.312, 0.6432, 0.2517, 0.6432, 0.2517, 0.6323, 0.03369, 0.9638, 0.03369, 0.9811, 0.106, 0.9811, 0.106, 0.9638, 0.1327, 0.3966, 0.1327, 0.4393, 0.2841, 0.4393, 0.2841, 0.3966, 0.3024, 0.4947, 0.09758, 0.4947, 0.09758, 0.4472, 0.3024, 0.4472, 0.106, 0.9638, 0.285, 0.9638, 0.285, 0.6805, 0.106, 0.6805, 0.7019, 0.7657, 0.7496, 0.7657, 0.7496, 0.9822, 0.7019, 0.9822, 0.2517, 0.6323, 0.2517, 0.6432, 0.1024, 0.6432, 0.1024, 0.6323, 0.106, 0.9638, 0.106, 0.9811, 0.285, 0.9811, 0.285, 0.9638, 0.3083, 0.6246, 0.3083, 0.6356, 0.2598, 0.6356, 0.2598, 0.6246, 0.3474, 0.6805, 0.3474, 0.639, 0.285, 0.639, 0.285, 0.6805, 0.116, 0.1186, 0.2804, 0.1186, 0.2804, 0.1344, 0.116, 0.1344, 0.5058, 0.004861, 0.5058, 0.08625, 0.8746, 0.08625, 0.8746, 0.004861, 0.5058, 0.08625, 0.5058, 0.2877, 0.8746, 0.2877, 0.8746, 0.08625, 0.312, 0.6432, 0.328, 0.6432, 0.328, 0.9165, 0.312, 0.9165, 0.3406, 0.6432, 0.3059, 0.6432, 0.3059, 0.9165, 0.3406, 0.9165, 0.1327, 0.4393, 0.1327, 0.3966, 0.2841, 0.3966, 0.2841, 0.4393, 0.05515, 0.9822, 0.06957, 0.9822, 0.06957, 0.9955, 0.05515, 0.9955, 0.8761, 0.6963, 0.8761, 0.3752, 0.9652, 0.3752, 0.9652, 0.6963, 0.01117, 0.5143, 0.08866, 0.5143, 0.08866, 0.6119, 0.01117, 0.6119, 0.06957, 0.9165, 0.05515, 0.9165, 0.05515, 0.9822, 0.06957, 0.9822, 0.8746, 0.2877, 0.8746, 0.358, 0.9631, 0.358, 0.9631, 0.2877, 0.05029, 0.9165, 0.1024, 0.9165, 0.1024, 0.9822, 0.05029, 0.9822, 0.05515, 0.9165, 0.06957, 0.9165, 0.06957, 0.9822, 0.05515, 0.9822, 0.06957, 0.6432, 0.05515, 0.6432, 0.05515, 0.9165, 0.06957, 0.9165, 0.05029, 0.6432, 0.03431, 0.6432, 0.03431, 0.9165, 0.05029, 0.9165, 0.3059, 0.6432, 0.3406, 0.6432, 0.3406, 0.9165, 0.3059, 0.9165, 0.5058, 0.2877, 0.5058, 0.358, 0.8746, 0.358, 0.8746, 0.2877, 0.06957, 0.6432, 0.3059, 0.6432, 0.3059, 0.9165, 0.06957, 0.9165, 0.2517, 0.6432, 0.312, 0.6432, 0.312, 0.9165, 0.2517, 0.9165, 0.06438, 0.6356, 0.1206, 0.6356, 0.1206, 0.9089, 0.06438, 0.9089, 0.3059, 0.6432, 0.06957, 0.6432, 0.06957, 0.9165, 0.3059, 0.9165, 0.2598, 0.6356, 0.3083, 0.6356, 0.3083, 0.9089, 0.2598, 0.9089, 0.05029, 0.6432, 0.1024, 0.6432, 0.1024, 0.9165, 0.05029, 0.9165, 0.1928, 0.2035, 0.1988, 0.2035, 0.1988, 0.1782, 0.1928, 0.1782, 0.1024, 0.6432, 0.2517, 0.6432, 0.2517, 0.9165, 0.1024, 0.9165, 0.328, 0.6432, 0.312, 0.6432, 0.312, 0.9165, 0.328, 0.9165, 0.01117, 0.1077, 0.08866, 0.1077, 0.08866, 0.5143, 0.01117, 0.5143, 0.05515, 0.6432, 0.06957, 0.6432, 0.06957, 0.9165, 0.05515, 0.9165, 0.2397, 0.2185, 0.1582, 0.2185, 0.1582, 0.2438, 0.2397, 0.2438, 0.03431, 0.6432, 0.05029, 0.6432, 0.05029, 0.9165, 0.03431, 0.9165, 0.3059, 0.9822, 0.3406, 0.9822, 0.3406, 0.9955, 0.3059, 0.9955, 0.2517, 0.9822, 0.312, 0.9822, 0.312, 0.9955, 0.2517, 0.9955, 0.1206, 0.9746, 0.2598, 0.9746, 0.2598, 0.9879, 0.1206, 0.9879, 0.3406, 0.9822, 0.3059, 0.9822, 0.3059, 0.9955, 0.3406, 0.9955, 0.312, 0.9822, 0.328, 0.9822, 0.328, 0.9955, 0.312, 0.9955, 0.2598, 0.9746, 0.3083, 0.9746, 0.3083, 0.9879, 0.2598, 0.9879, 0.3059, 0.9165, 0.06957, 0.9165, 0.06957, 0.9822, 0.3059, 0.9822, 0.8746, 0.08625, 0.8746, 0.2877, 0.9631, 0.2877, 0.9631, 0.08625, 0.3107, 0.5143, 0.4005, 0.5143, 0.4005, 0.6119, 0.3107, 0.6119, 0.8746, 0.004861, 0.8746, 0.08625, 0.9631, 0.08625, 0.9631, 0.004861, 0.03431, 0.9165, 0.05029, 0.9165, 0.05029, 0.9822, 0.03431, 0.9822, 0.06957, 0.9165, 0.3059, 0.9165, 0.3059, 0.9822, 0.06957, 0.9822, 0.06438, 0.9089, 0.1206, 0.9089, 0.1206, 0.9746, 0.06438, 0.9746, 0.05029, 0.9165, 0.03431, 0.9165, 0.03431, 0.9822, 0.05029, 0.9822, 0.328, 0.9165, 0.312, 0.9165, 0.312, 0.9822, 0.328, 0.9822, 0.1024, 0.9165, 0.2517, 0.9165, 0.2517, 0.9822, 0.1024, 0.9822, 0.2598, 0.9089, 0.3083, 0.9089, 0.3083, 0.9746, 0.2598, 0.9746, 0.312, 0.9165, 0.328, 0.9165, 0.328, 0.9822, 0.312, 0.9822, 0.3406, 0.9165, 0.3059, 0.9165, 0.3059, 0.9822, 0.3406, 0.9822, 0.2517, 0.9165, 0.312, 0.9165, 0.312, 0.9822, 0.2517, 0.9822, 0.1206, 0.9089, 0.2598, 0.9089, 0.2598, 0.9746, 0.1206, 0.9746, 0.8761, 0.3752, 0.8761, 0.6963, 0.9652, 0.6963, 0.9652, 0.3752, 0.3059, 0.9165, 0.3406, 0.9165, 0.3406, 0.9822, 0.3059, 0.9822, 0.08866, 0.6119, 0.08866, 0.5143, 0.3107, 0.5143, 0.3107, 0.6119, 0.09758, 0.4472, 0.09758, 0.4947, 0.3024, 0.4947, 0.3024, 0.4472, 0.3107, 0.1077, 0.4005, 0.1077, 0.3707, 0.2542, 0.3405, 0.2542, 0.4005, 0.1077, 0.4005, 0.5143, 0.3707, 0.3784, 0.3707, 0.2542, 0.4005, 0.5143, 0.3107, 0.5143, 0.3405, 0.3784, 0.3707, 0.3784, 0.3107, 0.5143, 0.3107, 0.1077, 0.3405, 0.2542, 0.3405, 0.3784, 0.1195, 0.2917, 0.1195, 0.3627, 0.2903, 0.3627, 0.2903, 0.2917, 0.2804, 0.1186, 0.116, 0.1186, 0.116, 0.1344, 0.2804, 0.1344, 0.2324, 0.1068, 0.1641, 0.1068, 0.1641, 0.1494, 0.2324, 0.1494, 0.1641, 0.1068, 0.2324, 0.1068, 0.2324, 0.1494, 0.1641, 0.1494, 0.5047, 0.6963, 0.5047, 0.3752, 0.6391, 0.5113, 0.6391, 0.5601, 0.5047, 0.3752, 0.8761, 0.3752, 0.673, 0.5113, 0.6391, 0.5113, 0.8761, 0.3752, 0.8761, 0.6963, 0.673, 0.5601, 0.673, 0.5113, 0.8761, 0.6963, 0.5047, 0.6963, 0.6391, 0.5601, 0.673, 0.5601, 0.5047, 0.3752, 0.5047, 0.6963, 0.6391, 0.5601, 0.6391, 0.5113, 0.5047, 0.6963, 0.8761, 0.6963, 0.673, 0.5601, 0.6391, 0.5601, 0.8761, 0.6963, 0.8761, 0.3752, 0.673, 0.5113, 0.673, 0.5601, 0.8761, 0.3752, 0.5047, 0.3752, 0.6391, 0.5113, 0.673, 0.5113, 0.2018, 0.2438, 0.1957, 0.2438, 0.1957, 0.2569, 0.2018, 0.2569, 0.2647, 0.06808, 0.2647, 0.03401, 0.4051, 0.03401, 0.4051, 0.06808, 0.1957, 0.2185, 0.2018, 0.2185, 0.2018, 0.2438, 0.1957, 0.2438, 0.1553, 0.2035, 0.2368, 0.2035, 0.2368, 0.1782, 0.1553, 0.1782, 0.2018, 0.2185, 0.1957, 0.2185, 0.1957, 0.2438, 0.2018, 0.2438, 0.1582, 0.2185, 0.2397, 0.2185, 0.2397, 0.2438, 0.1582, 0.2438, 0.2368, 0.2035, 0.1553, 0.2035, 0.1553, 0.1782, 0.2368, 0.1782, 0.1988, 0.2035, 0.1928, 0.2035, 0.1928, 0.1782, 0.1988, 0.1782, 0.2107, 0.03401, 0.2647, 0.03401, 0.2647, 0.06808, 0.2107, 0.06808, 0.2647, 0.03401, 0.2107, 0.03401, 0.2107, 0.06808, 0.2647, 0.06808, 0.2107, 0.06808, 0.2107, 0.03401, 0.08074, 0.03401, 0.08074, 0.06808, 0.1928, 0.1782, 0.1928, 0.1652, 0.1781, 0.1652, 0.1781, 0.1782, 0.1988, 0.1782, 0.1928, 0.1782, 0.1928, 0.1652, 0.1988, 0.1652, 0.2018, 0.2438, 0.2018, 0.2569, 0.2176, 0.2569, 0.2176, 0.2438, 0.1957, 0.2438, 0.2018, 0.2438, 0.2018, 0.2569, 0.1957, 0.2569, 0.1928, 0.1782, 0.1988, 0.1782, 0.1988, 0.1652, 0.1928, 0.1652, 0.1553, 0.1782, 0.2368, 0.1782, 0.2368, 0.1652, 0.1553, 0.1652, 0.2397, 0.2438, 0.1582, 0.2438, 0.1582, 0.2569, 0.2397, 0.2569, 0.1988, 0.1652, 0.1988, 0.1782, 0.2146, 0.1782, 0.2146, 0.1652, 0.2647, 0.03401, 0.2647, 0.06808, 0.4051, 0.06808, 0.4051, 0.03401, 0.1988, 0.1782, 0.1988, 0.1652, 0.2146, 0.1652, 0.2146, 0.1782, 0.2647, 0.03401, 0.2647, 0.06808, 0.4051, 0.06808, 0.4051, 0.03401, 0.2018, 0.2569, 0.2018, 0.2438, 0.2176, 0.2438, 0.2176, 0.2569, 0.2647, 0.06808, 0.2647, 0.03401, 0.4051, 0.03401, 0.4051, 0.06808, 0.1582, 0.2438, 0.2397, 0.2438, 0.2397, 0.2569, 0.1582, 0.2569, 0.2368, 0.1782, 0.1553, 0.1782, 0.1553, 0.1652, 0.2368, 0.1652, 0.1928, 0.1652, 0.1928, 0.1782, 0.1781, 0.1782, 0.1781, 0.1652, 0.1957, 0.2438, 0.1957, 0.2569, 0.1811, 0.2569, 0.1811, 0.2438, 0.2107, 0.03401, 0.2107, 0.06808, 0.08074, 0.06808, 0.08074, 0.03401, 0.2107, 0.03401, 0.2107, 0.06808, 0.08074, 0.06808, 0.08074, 0.03401, 0.1957, 0.2569, 0.1957, 0.2438, 0.1811, 0.2438, 0.1811, 0.2569, 0.2107, 0.06808, 0.2107, 0.03401, 0.08074, 0.03401, 0.08074, 0.06808, 0.106, 0.639, 0.285, 0.639, 0.285, 0.6805, 0.106, 0.6805, 0.03369, 0.9638, 0.106, 0.9638, 0.106, 0.9811, 0.03369, 0.9811, 0.106, 0.9638, 0.285, 0.9638, 0.285, 0.9811, 0.106, 0.9811, 0.3474, 0.6805, 0.285, 0.6805, 0.285, 0.639, 0.3474, 0.639, 0.03369, 0.6805, 0.03369, 0.9638, 0.01453, 0.9638, 0.01453, 0.6805, 0.285, 0.9638, 0.3474, 0.9638, 0.3474, 0.9811, 0.285, 0.9811, 0.3474, 0.9638, 0.3474, 0.6805, 0.3666, 0.6805, 0.3666, 0.9638, 0.106, 0.6805, 0.03369, 0.6805, 0.03369, 0.639, 0.106, 0.639, 0.05029, 0.9822, 0.1024, 0.9822, 0.1024, 0.9955, 0.05029, 0.9955, 0.285, 0.6805, 0.3474, 0.6805, 0.3474, 0.9638, 0.285, 0.9638, 0.06957, 0.9822, 0.05515, 0.9822, 0.05515, 0.9955, 0.06957, 0.9955, 0.106, 0.6805, 0.285, 0.6805, 0.285, 0.9638, 0.106, 0.9638, 0.03369, 0.6805, 0.106, 0.6805, 0.106, 0.9638, 0.03369, 0.9638, 0.3059, 0.9822, 0.06957, 0.9822, 0.06957, 0.9955, 0.3059, 0.9955, 0.6726, 0.9364, 0.6726, 0.9826, 0.4482, 0.9826, 0.4482, 0.9364, 0.6726, 0.8039, 0.6726, 0.9364, 0.4482, 0.9364, 0.4482, 0.8039, 0.6726, 0.7504, 0.6726, 0.8039, 0.4482, 0.8039, 0.4482, 0.7504, 0.03431, 0.9822, 0.05029, 0.9822, 0.05029, 0.9955, 0.03431, 0.9955, 0.06957, 0.9822, 0.3059, 0.9822, 0.3059, 0.9955, 0.06957, 0.9955, 0.06438, 0.9746, 0.1206, 0.9746, 0.1206, 0.9879, 0.06438, 0.9879, 0.05029, 0.9822, 0.03431, 0.9822, 0.03431, 0.9955, 0.05029, 0.9955, 0.328, 0.9822, 0.312, 0.9822, 0.312, 0.9955, 0.328, 0.9955, 0.1024, 0.9822, 0.2517, 0.9822, 0.2517, 0.9955, 0.1024, 0.9955])
me_cube_001.materials.append(mat_material)
me_cube_001.update()
me_cube = bpy.data.meshes.new('Cube')
me_cube.from_pydata([(-1.0, -1.0, -1.0), (-1.0, -1.0, 1.0), (-1.0, 1.0, -1.0), (-1.0, 1.0, 1.0), (1.0, -0.9254, -1.0), (0.9254, -1.0, -1.0), (0.9254, -1.0, 1.0), (1.0, -0.9254, 1.0), (0.9254, 1.0, -1.0), (1.0, 0.9254, -1.0), (1.0, 0.9254, 1.0), (0.9254, 1.0, 1.0), (-1.858, -0.003046, -1.0), (-1.858, -0.003046, 1.0)], [], [(0, 1, 3, 2), (5, 6, 1, 0), (10, 11, 3, 1, 6, 7), (9, 10, 7, 4), (2, 3, 11, 8), (10, 9, 8, 11), (6, 5, 4, 7), (2, 8, 9, 4, 5, 0), (5, 6, 13, 12)])
_uv = me_cube.uv_layers.new(name='UVMap')
_uv.uv.foreach_set('vector', [0.375, 0.0, 0.625, 0.0, 0.625, 0.25, 0.375, 0.25, 0.375, 0.7593, 0.625, 0.7593, 0.625, 1.0, 0.375, 1.0, 0.625, 0.5093, 0.6343, 0.5, 0.875, 0.5, 0.875, 0.75, 0.6343, 0.75, 0.625, 0.7407, 0.375, 0.5093, 0.625, 0.5093, 0.625, 0.7407, 0.375, 0.7407, 0.375, 0.25, 0.625, 0.25, 0.625, 0.4907, 0.375, 0.4907, 0.625, 0.5093, 0.375, 0.5093, 0.375, 0.4907, 0.625, 0.4907, 0.625, 0.7593, 0.375, 0.7593, 0.375, 0.7407, 0.625, 0.7407, 0.125, 0.5, 0.3657, 0.5, 0.375, 0.5093, 0.375, 0.7407, 0.3657, 0.75, 0.125, 0.75, 0.375, 0.7593, 0.625, 0.7593, 0.625, 0.7593, 0.375, 0.7593])
me_cube.update()
me_cube_002 = bpy.data.meshes.new('Cube.002')
me_cube_002.from_pydata([(-1.0, -1.0, -1.0), (-1.0, -1.0, 1.0), (-1.0, 1.0, -1.0), (-1.0, 1.0, 1.0), (1.0, -0.9254, -1.0), (0.9254, -1.0, -1.0), (0.9254, -1.0, 1.0), (1.0, -0.9254, 1.0), (0.9254, 1.0, -1.0), (1.0, 0.9254, -1.0), (1.0, 0.9254, 1.0), (0.9254, 1.0, 1.0)], [], [(0, 1, 3, 2), (5, 6, 1, 0), (10, 11, 3, 1, 6, 7), (9, 10, 7, 4), (2, 3, 11, 8), (10, 9, 8, 11), (6, 5, 4, 7), (2, 8, 9, 4, 5, 0)])
_uv = me_cube_002.uv_layers.new(name='UVMap')
_uv.uv.foreach_set('vector', [0.375, 0.0, 0.625, 0.0, 0.625, 0.25, 0.375, 0.25, 0.375, 0.7593, 0.625, 0.7593, 0.625, 1.0, 0.375, 1.0, 0.625, 0.5093, 0.6343, 0.5, 0.875, 0.5, 0.875, 0.75, 0.6343, 0.75, 0.625, 0.7407, 0.375, 0.5093, 0.625, 0.5093, 0.625, 0.7407, 0.375, 0.7407, 0.375, 0.25, 0.625, 0.25, 0.625, 0.4907, 0.375, 0.4907, 0.625, 0.5093, 0.375, 0.5093, 0.375, 0.4907, 0.625, 0.4907, 0.625, 0.7593, 0.375, 0.7593, 0.375, 0.7407, 0.625, 0.7407, 0.125, 0.5, 0.3657, 0.5, 0.375, 0.5093, 0.375, 0.7407, 0.3657, 0.75, 0.125, 0.75])
me_cube_002.update()
me_cube_003 = bpy.data.meshes.new('Cube.003')
me_cube_003.from_pydata([(-1.0, -1.0, -1.0), (-1.0, -1.0, 1.0), (-1.0, 1.0, -1.0), (-1.0, 1.0, 1.0), (1.0, -1.0, -1.0), (1.0, -1.0, 1.0), (1.0, 1.0, -1.0), (1.0, 1.0, 1.0)], [], [(0, 1, 3, 2), (2, 3, 7, 6), (6, 7, 5, 4), (4, 5, 1, 0), (2, 6, 4, 0), (7, 3, 1, 5)])
_uv = me_cube_003.uv_layers.new(name='UVMap')
_uv.uv.foreach_set('vector', [0.375, 0.0, 0.625, 0.0, 0.625, 0.25, 0.375, 0.25, 0.375, 0.25, 0.625, 0.25, 0.625, 0.5, 0.375, 0.5, 0.375, 0.5, 0.625, 0.5, 0.625, 0.75, 0.375, 0.75, 0.375, 0.75, 0.625, 0.75, 0.625, 1.0, 0.375, 1.0, 0.125, 0.5, 0.375, 0.5, 0.375, 0.75, 0.125, 0.75, 0.625, 0.5, 0.875, 0.5, 0.875, 0.75, 0.625, 0.75])
me_cube_003.materials.append(mat_brushed_metal)
me_cube_003.update()
me_cube_006 = bpy.data.meshes.new('Cube.006')
me_cube_006.from_pydata([(-1.0, -1.0, -1.0), (-1.0, -1.0, 1.0), (-1.0, 1.0, -1.0), (-1.0, 1.0, 1.0), (1.0, -1.0, -1.0), (1.0, -1.0, 1.0), (1.0, 1.0, -1.0), (1.0, 1.0, 1.0)], [], [(0, 1, 3, 2), (2, 3, 7, 6), (6, 7, 5, 4), (4, 5, 1, 0), (2, 6, 4, 0), (7, 3, 1, 5)])
_uv = me_cube_006.uv_layers.new(name='UVMap')
_uv.uv.foreach_set('vector', [0.375, 0.0, 0.625, 0.0, 0.625, 0.25, 0.375, 0.25, 0.375, 0.25, 0.625, 0.25, 0.625, 0.5, 0.375, 0.5, 0.375, 0.5, 0.625, 0.5, 0.625, 0.75, 0.375, 0.75, 0.375, 0.75, 0.625, 0.75, 0.625, 1.0, 0.375, 1.0, 0.125, 0.5, 0.375, 0.5, 0.375, 0.75, 0.125, 0.75, 0.625, 0.5, 0.875, 0.5, 0.875, 0.75, 0.625, 0.75])
me_cube_006.materials.append(mat_brushed_metal)
me_cube_006.update()
me_cube_008 = bpy.data.meshes.new('Cube.008')
me_cube_008.from_pydata([(-1.0, -1.0, -1.0), (-1.0, -1.0, 1.0), (-1.0, 1.0, -1.0), (-1.0, 1.0, 1.0), (1.0, -1.0, -1.0), (1.0, -1.0, 1.0), (1.0, 1.0, -1.0), (1.0, 1.0, 1.0)], [], [(0, 1, 3, 2), (2, 3, 7, 6), (6, 7, 5, 4), (4, 5, 1, 0), (2, 6, 4, 0), (7, 3, 1, 5)])
_uv = me_cube_008.uv_layers.new(name='UVMap')
_uv.uv.foreach_set('vector', [0.375, 0.0, 0.625, 0.0, 0.625, 0.25, 0.375, 0.25, 0.375, 0.25, 0.625, 0.25, 0.625, 0.5, 0.375, 0.5, 0.375, 0.5, 0.625, 0.5, 0.625, 0.75, 0.375, 0.75, 0.375, 0.75, 0.625, 0.75, 0.625, 1.0, 0.375, 1.0, 0.125, 0.5, 0.375, 0.5, 0.375, 0.75, 0.125, 0.75, 0.625, 0.5, 0.875, 0.5, 0.875, 0.75, 0.625, 0.75])
me_cube_008.materials.append(mat_brushed_metal)
me_cube_008.update()
me_cube_009 = bpy.data.meshes.new('Cube.009')
me_cube_009.from_pydata([(-1.0, -1.0, -1.0), (-1.0, -1.0, 1.0), (-1.0, 1.0, -1.0), (-1.0, 1.0, 1.0), (1.0, -1.0, -1.0), (1.0, -1.0, 1.0), (1.0, 1.0, -1.0), (1.0, 1.0, 1.0)], [], [(0, 1, 3, 2), (2, 3, 7, 6), (6, 7, 5, 4), (4, 5, 1, 0), (2, 6, 4, 0), (7, 3, 1, 5)])
_uv = me_cube_009.uv_layers.new(name='UVMap')
_uv.uv.foreach_set('vector', [0.375, 0.0, 0.625, 0.0, 0.625, 0.25, 0.375, 0.25, 0.375, 0.25, 0.625, 0.25, 0.625, 0.5, 0.375, 0.5, 0.375, 0.5, 0.625, 0.5, 0.625, 0.75, 0.375, 0.75, 0.375, 0.75, 0.625, 0.75, 0.625, 1.0, 0.375, 1.0, 0.125, 0.5, 0.375, 0.5, 0.375, 0.75, 0.125, 0.75, 0.625, 0.5, 0.875, 0.5, 0.875, 0.75, 0.625, 0.75])
me_cube_009.materials.append(mat_brushed_metal)
me_cube_009.update()
me_material_preview_mesh = bpy.data.meshes.new('Material_Preview_Mesh')
me_material_preview_mesh.from_pydata([], [], [])
me_material_preview_mesh.update()

# ---- objects
ob_cube = bpy.data.objects.new('Cube', me_cube_001)
ob_cube_001 = bpy.data.objects.new('Cube.001', me_cube)
ob_cube_002 = bpy.data.objects.new('Cube.002', me_cube_002)
ob_door1_r = bpy.data.objects.new('door1.R', me_cube_003)
ob_door2_l = bpy.data.objects.new('door2.L', me_cube_006)
ob_door1_l = bpy.data.objects.new('door1.L', me_cube_008)
ob_door2_r = bpy.data.objects.new('door2.R', me_cube_009)
ob_material_preview_dummy = bpy.data.objects.new('Material_Preview_Dummy', me_material_preview_mesh)

# ---- transforms, parenting, visibility, modifiers, constraints
ob_cube.location = (0.0, 0.0, 0.0)
ob_cube.scale = (3.26, 3.26, 0.1642)
ob_cube_001.location = (-1.561, -4.236, 4.4)
ob_cube_001.scale = (1.638, 0.181, 4.374)
ob_cube_002.location = (1.696, -4.236, 4.4)
ob_cube_002.scale = (-1.638, -0.181, 4.374)
ob_door1_r.location = (2.369, -4.059, 4.3)
ob_door1_r.scale = (0.86, 0.2139, 4.186)
ob_door2_l.location = (-1.529, -4.059, 4.3)
ob_door2_l.scale = (1.02, 0.09322, 4.186)
ob_door1_l.location = (-2.148, -4.059, 4.3)
ob_door1_l.scale = (0.86, 0.2139, 4.186)
ob_door2_r.location = (1.689, -4.059, 4.3)
ob_door2_r.scale = (1.02, 0.09322, 4.186)
ob_material_preview_dummy.location = (0.0, 0.0, 0.0)
ob_material_preview_dummy.hide_select = True
ob_material_preview_dummy.hide_render = True

# ---- collection membership
col_collection.objects.link(ob_cube)
col_collection.objects.link(ob_cube_001)
col_collection.objects.link(ob_cube_002)
col_collection.objects.link(ob_door1_r)
col_collection.objects.link(ob_door2_l)
col_collection.objects.link(ob_door1_l)
col_collection.objects.link(ob_door2_r)
col_collection.objects.link(ob_material_preview_dummy)

# ---- scene / render settings (as saved in the file)
scene.frame_start = 1; scene.frame_end = 50; scene.frame_set(38)
scene.render.engine = 'BLENDER_EEVEE_NEXT'
bpy.context.view_layer.update()

# ---- added for rendering (the .blend has no active camera and no usable light): camera, sun
cam_auto = bpy.data.cameras.new('AutoCamera')
cam_auto.lens = 50.0
cam_auto.sensor_width = 36.0
cam_auto.clip_end = 1000.0
ob_auto_camera = bpy.data.objects.new('AutoCamera', cam_auto)
scene.collection.objects.link(ob_auto_camera)
ob_auto_camera.location = (14.9846, -18.3785, 17.2519)
ob_auto_camera.rotation_euler = (1.09748, -7.21219e-08, 0.694738)
scene.camera = ob_auto_camera
light_auto_sun = bpy.data.lights.new('AutoSun', 'SUN')
light_auto_sun.energy = 3.0
light_auto_sun.angle = 0.0523599
ob_auto_sun = bpy.data.objects.new('AutoSun', light_auto_sun)
scene.collection.objects.link(ob_auto_sun)
ob_auto_sun.rotation_euler = (0.872665, 0.174533, 0.523599)
bpy.context.view_layer.update()
